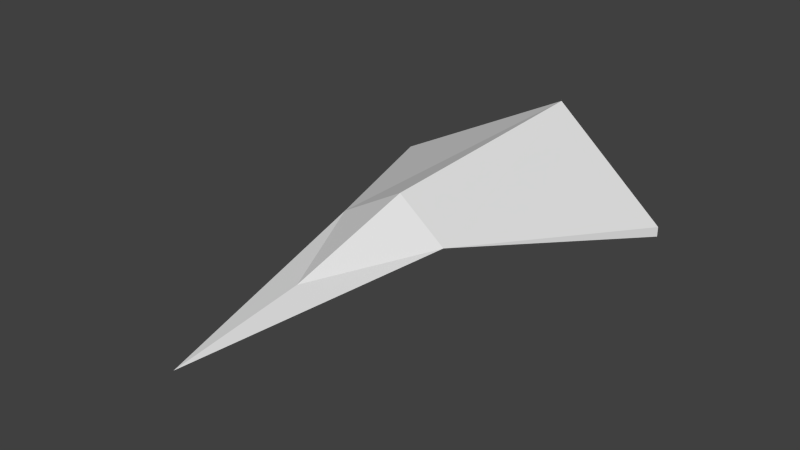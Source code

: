 # Source: EnemyFighterRaw.blend  (saved by Blender 2.59.0; exported with 4.5.12 LTS)
import bpy
from mathutils import Matrix  # noqa: F401  (used for matrix-valued properties, if any)

bpy.ops.wm.read_factory_settings(use_empty=True)
scene = bpy.context.scene
scene.name = 'Scene'

# ---- collections
col_collection_1 = bpy.data.collections.new('Collection 1'); scene.collection.children.link(col_collection_1)

# ---- world
world_world = bpy.data.worlds.new('World'); scene.world = world_world
world_world.color = (0.05088, 0.05088, 0.05088)
world_world.use_sun_shadow = False
world_world.sun_shadow_jitter_overblur = 0.0
world_world.cycles.sampling_method = 'MANUAL'
world_world.cycles.sample_map_resolution = 256

# ---- meshes
me_cube = bpy.data.meshes.new('Cube')
me_cube.from_pydata([(1.987, 1.721, -0.6921), (-1.987, 1.721, -0.6921), (0.744, -1.038, -0.1468), (-0.744, -1.038, -0.1468), (0.0, -4.32, -0.3847), (0.0, 1.721, -0.3847), (1.987, 1.721, -0.5585), (-1.987, 1.721, -0.5585), (0.0, 2.512, 0.3946), (0.0, -0.904, 0.2655), (0.0, -2.612, -0.1899)], [], [(0, 2, 4, 5), (4, 3, 1, 5), (6, 8, 2), (3, 8, 7), (0, 6, 2), (3, 7, 1), (6, 0, 5, 8), (5, 1, 7, 8), (8, 9, 2), (9, 8, 3), (9, 8, 5), (9, 10, 2), (10, 4, 2), (4, 10, 3), (10, 9, 3), (4, 10, 5), (10, 9, 5)])
me_cube.use_remesh_preserve_volume = False
me_cube.use_remesh_preserve_attributes = False
me_cube.use_mirror_vertex_groups = False
me_cube.update()

# ---- objects
ob_cube = bpy.data.objects.new('Cube', me_cube)

# ---- transforms, parenting, visibility, modifiers, constraints
ob_cube.location = (-0.01712, 0.009178, 0.09714)
ob_cube.lineart.crease_threshold = 0.0

# ---- collection membership
col_collection_1.objects.link(ob_cube)

# ---- scene / render settings (as saved in the file)
scene.frame_start = 1; scene.frame_end = 250; scene.frame_set(37)
scene.render.engine = 'BLENDER_EEVEE_NEXT'
scene.render.image_settings.color_mode = 'RGB'
scene.render.image_settings.compression = 90
scene.render.resolution_percentage = 50
scene.render.dither_intensity = 0.0
scene.render.bake_margin = 2
scene.render.bake_bias = 0.0
scene.cycles.use_denoising = False
scene.cycles.samples = 10
scene.cycles.sampling_pattern = 'TABULATED_SOBOL'
scene.cycles.light_sampling_threshold = 0.0
scene.cycles.use_adaptive_sampling = False
scene.cycles.use_light_tree = False
scene.cycles.blur_glossy = 0.0
scene.cycles.volume_bounces = 1
scene.cycles.pixel_filter_type = 'GAUSSIAN'
scene.cycles.sample_clamp_indirect = 0.0
scene.view_settings.view_transform = 'Standard'
bpy.context.view_layer.update()

# ---- added for rendering (the .blend has no active camera and no usable light): camera, sun
cam_auto = bpy.data.cameras.new('AutoCamera')
cam_auto.lens = 50.0
cam_auto.sensor_width = 36.0
cam_auto.clip_end = 1000.0
ob_auto_camera = bpy.data.objects.new('AutoCamera', cam_auto)
scene.collection.objects.link(ob_auto_camera)
ob_auto_camera.location = (7.36436, -9.75262, 5.8536)
ob_auto_camera.rotation_euler = (1.09748, -7.21219e-08, 0.694738)
scene.camera = ob_auto_camera
light_auto_sun = bpy.data.lights.new('AutoSun', 'SUN')
light_auto_sun.energy = 3.0
light_auto_sun.angle = 0.0523599
ob_auto_sun = bpy.data.objects.new('AutoSun', light_auto_sun)
scene.collection.objects.link(ob_auto_sun)
ob_auto_sun.rotation_euler = (0.872665, 0.174533, 0.523599)
bpy.context.view_layer.update()
